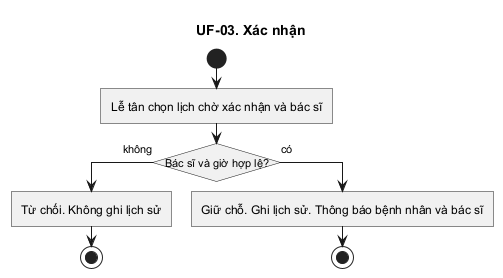

The diagram above was rendered by PlantUML. Its source (embedded in the PNG):
@startuml
title UF-03. Xác nhận
skinparam linetype ortho
skinparam shadowing false
skinparam roundcorner 0
skinparam conditionStyle InsideDiamond
skinparam conditionEndStyle diamond

start
:Lễ tân chọn lịch chờ xác nhận và bác sĩ;
if (Bác sĩ và giờ hợp lệ?) then (không)
  :Từ chối. Không ghi lịch sử;
  stop
else (có)
  :Giữ chỗ. Ghi lịch sử. Thông báo bệnh nhân và bác sĩ;
  stop
endif
@enduml